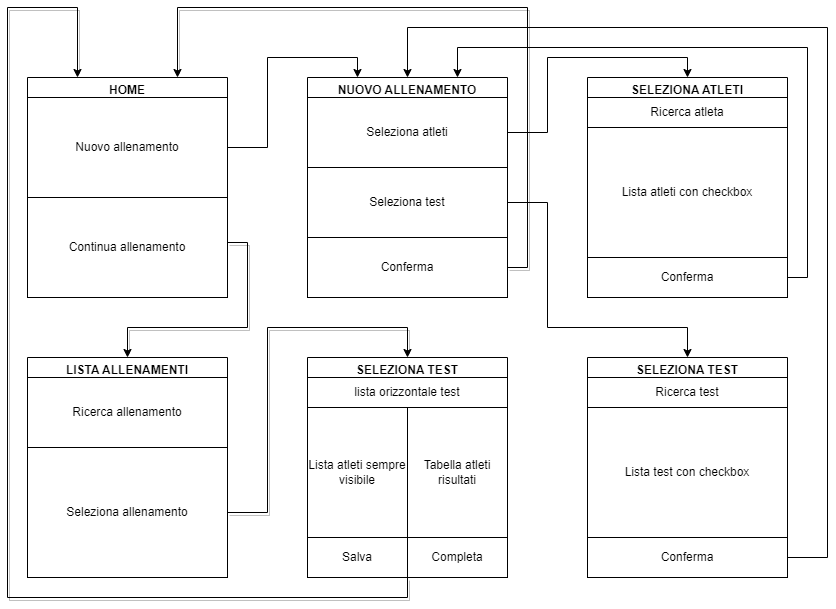

The diagram above was exported from draw.io. Its source (the exported page's mxGraphModel, read from the mxfile embedded in the PNG):
<mxGraphModel dx="868" dy="1300" grid="1" gridSize="10" guides="1" tooltips="1" connect="1" arrows="1" fold="1" page="1" pageScale="1" pageWidth="1100" pageHeight="850" background="#ffffff" math="0" shadow="0">
  <root>
    <mxCell id="0" />
    <mxCell id="1" parent="0" />
    <mxCell id="UH0f90BBUba6APBAnxkq-34" style="edgeStyle=orthogonalEdgeStyle;rounded=0;sketch=0;orthogonalLoop=1;jettySize=auto;html=1;exitX=1;exitY=0.5;exitDx=0;exitDy=0;entryX=0.5;entryY=0;entryDx=0;entryDy=0;shadow=1;" edge="1" parent="1" source="UH0f90BBUba6APBAnxkq-39" target="UH0f90BBUba6APBAnxkq-29">
      <mxGeometry relative="1" as="geometry">
        <Array as="points">
          <mxPoint x="280" y="475" />
          <mxPoint x="280" y="290" />
          <mxPoint x="420" y="290" />
        </Array>
      </mxGeometry>
    </mxCell>
    <mxCell id="UH0f90BBUba6APBAnxkq-43" style="edgeStyle=orthogonalEdgeStyle;rounded=0;sketch=0;orthogonalLoop=1;jettySize=auto;html=1;exitX=1;exitY=0.75;exitDx=0;exitDy=0;entryX=0.5;entryY=0;entryDx=0;entryDy=0;shadow=1;" edge="1" parent="1" source="UH0f90BBUba6APBAnxkq-2" target="UH0f90BBUba6APBAnxkq-37">
      <mxGeometry relative="1" as="geometry" />
    </mxCell>
    <mxCell id="UH0f90BBUba6APBAnxkq-2" value="HOME" style="swimlane;" vertex="1" parent="1">
      <mxGeometry x="40" y="40" width="200" height="220" as="geometry" />
    </mxCell>
    <mxCell id="UH0f90BBUba6APBAnxkq-3" value="Nuovo allenamento" style="rounded=0;whiteSpace=wrap;html=1;" vertex="1" parent="UH0f90BBUba6APBAnxkq-2">
      <mxGeometry y="20" width="200" height="100" as="geometry" />
    </mxCell>
    <mxCell id="UH0f90BBUba6APBAnxkq-4" value="Continua allenamento" style="rounded=0;whiteSpace=wrap;html=1;" vertex="1" parent="UH0f90BBUba6APBAnxkq-2">
      <mxGeometry y="120" width="200" height="100" as="geometry" />
    </mxCell>
    <mxCell id="UH0f90BBUba6APBAnxkq-5" value="NUOVO ALLENAMENTO" style="swimlane;" vertex="1" parent="1">
      <mxGeometry x="320" y="40" width="200" height="220" as="geometry" />
    </mxCell>
    <mxCell id="UH0f90BBUba6APBAnxkq-6" value="Seleziona atleti" style="rounded=0;whiteSpace=wrap;html=1;" vertex="1" parent="UH0f90BBUba6APBAnxkq-5">
      <mxGeometry y="20" width="200" height="70" as="geometry" />
    </mxCell>
    <mxCell id="UH0f90BBUba6APBAnxkq-7" value="Seleziona test" style="rounded=0;whiteSpace=wrap;html=1;" vertex="1" parent="UH0f90BBUba6APBAnxkq-5">
      <mxGeometry y="90" width="200" height="70" as="geometry" />
    </mxCell>
    <mxCell id="UH0f90BBUba6APBAnxkq-8" value="Conferma" style="rounded=0;whiteSpace=wrap;html=1;" vertex="1" parent="UH0f90BBUba6APBAnxkq-5">
      <mxGeometry y="160" width="200" height="60" as="geometry" />
    </mxCell>
    <mxCell id="UH0f90BBUba6APBAnxkq-9" value="" style="endArrow=classic;html=1;exitX=1;exitY=0.5;exitDx=0;exitDy=0;entryX=0.25;entryY=0;entryDx=0;entryDy=0;rounded=0;sketch=0;shadow=0;" edge="1" parent="1" source="UH0f90BBUba6APBAnxkq-3" target="UH0f90BBUba6APBAnxkq-5">
      <mxGeometry width="50" height="50" relative="1" as="geometry">
        <mxPoint x="350" y="260" as="sourcePoint" />
        <mxPoint x="400" y="210" as="targetPoint" />
        <Array as="points">
          <mxPoint x="280" y="110" />
          <mxPoint x="280" y="20" />
          <mxPoint x="370" y="20" />
        </Array>
      </mxGeometry>
    </mxCell>
    <mxCell id="UH0f90BBUba6APBAnxkq-10" value="SELEZIONA ATLETI" style="swimlane;" vertex="1" parent="1">
      <mxGeometry x="600" y="40" width="200" height="220" as="geometry" />
    </mxCell>
    <mxCell id="UH0f90BBUba6APBAnxkq-11" value="Ricerca atleta" style="rounded=0;whiteSpace=wrap;html=1;" vertex="1" parent="UH0f90BBUba6APBAnxkq-10">
      <mxGeometry y="20" width="200" height="30" as="geometry" />
    </mxCell>
    <mxCell id="UH0f90BBUba6APBAnxkq-14" value="Conferma" style="rounded=0;whiteSpace=wrap;html=1;" vertex="1" parent="UH0f90BBUba6APBAnxkq-10">
      <mxGeometry y="180" width="200" height="40" as="geometry" />
    </mxCell>
    <mxCell id="UH0f90BBUba6APBAnxkq-15" value="Lista atleti con checkbox" style="rounded=0;whiteSpace=wrap;html=1;" vertex="1" parent="UH0f90BBUba6APBAnxkq-10">
      <mxGeometry y="50" width="200" height="130" as="geometry" />
    </mxCell>
    <mxCell id="UH0f90BBUba6APBAnxkq-16" style="edgeStyle=orthogonalEdgeStyle;rounded=0;sketch=0;orthogonalLoop=1;jettySize=auto;html=1;exitX=1;exitY=0.5;exitDx=0;exitDy=0;entryX=0.5;entryY=0;entryDx=0;entryDy=0;shadow=0;" edge="1" parent="1" source="UH0f90BBUba6APBAnxkq-6" target="UH0f90BBUba6APBAnxkq-10">
      <mxGeometry relative="1" as="geometry" />
    </mxCell>
    <mxCell id="UH0f90BBUba6APBAnxkq-17" style="edgeStyle=orthogonalEdgeStyle;rounded=0;sketch=0;orthogonalLoop=1;jettySize=auto;html=1;exitX=1;exitY=0.5;exitDx=0;exitDy=0;entryX=0.75;entryY=0;entryDx=0;entryDy=0;shadow=0;" edge="1" parent="1" source="UH0f90BBUba6APBAnxkq-14" target="UH0f90BBUba6APBAnxkq-5">
      <mxGeometry relative="1" as="geometry">
        <Array as="points">
          <mxPoint x="820" y="240" />
          <mxPoint x="820" y="10" />
          <mxPoint x="470" y="10" />
        </Array>
      </mxGeometry>
    </mxCell>
    <mxCell id="UH0f90BBUba6APBAnxkq-18" value="SELEZIONA TEST" style="swimlane;" vertex="1" parent="1">
      <mxGeometry x="600" y="320" width="200" height="220" as="geometry" />
    </mxCell>
    <mxCell id="UH0f90BBUba6APBAnxkq-19" value="Ricerca test" style="rounded=0;whiteSpace=wrap;html=1;" vertex="1" parent="UH0f90BBUba6APBAnxkq-18">
      <mxGeometry y="20" width="200" height="30" as="geometry" />
    </mxCell>
    <mxCell id="UH0f90BBUba6APBAnxkq-20" value="Conferma" style="rounded=0;whiteSpace=wrap;html=1;" vertex="1" parent="UH0f90BBUba6APBAnxkq-18">
      <mxGeometry y="180" width="200" height="40" as="geometry" />
    </mxCell>
    <mxCell id="UH0f90BBUba6APBAnxkq-21" value="Lista test con checkbox" style="rounded=0;whiteSpace=wrap;html=1;" vertex="1" parent="UH0f90BBUba6APBAnxkq-18">
      <mxGeometry y="50" width="200" height="130" as="geometry" />
    </mxCell>
    <mxCell id="UH0f90BBUba6APBAnxkq-22" style="edgeStyle=orthogonalEdgeStyle;rounded=0;sketch=0;orthogonalLoop=1;jettySize=auto;html=1;exitX=1;exitY=0.5;exitDx=0;exitDy=0;shadow=0;" edge="1" parent="1" source="UH0f90BBUba6APBAnxkq-7" target="UH0f90BBUba6APBAnxkq-18">
      <mxGeometry relative="1" as="geometry">
        <Array as="points">
          <mxPoint x="560" y="165" />
          <mxPoint x="560" y="290" />
          <mxPoint x="700" y="290" />
        </Array>
      </mxGeometry>
    </mxCell>
    <mxCell id="UH0f90BBUba6APBAnxkq-23" style="edgeStyle=orthogonalEdgeStyle;rounded=0;sketch=0;orthogonalLoop=1;jettySize=auto;html=1;exitX=1;exitY=0.5;exitDx=0;exitDy=0;entryX=0.5;entryY=0;entryDx=0;entryDy=0;shadow=0;" edge="1" parent="1" source="UH0f90BBUba6APBAnxkq-20" target="UH0f90BBUba6APBAnxkq-5">
      <mxGeometry relative="1" as="geometry">
        <Array as="points">
          <mxPoint x="840" y="520" />
          <mxPoint x="840" y="-10" />
          <mxPoint x="420" y="-10" />
        </Array>
      </mxGeometry>
    </mxCell>
    <mxCell id="UH0f90BBUba6APBAnxkq-24" style="edgeStyle=orthogonalEdgeStyle;rounded=0;sketch=0;orthogonalLoop=1;jettySize=auto;html=1;exitX=1;exitY=0.5;exitDx=0;exitDy=0;entryX=0.75;entryY=0;entryDx=0;entryDy=0;shadow=1;" edge="1" parent="1" source="UH0f90BBUba6APBAnxkq-8" target="UH0f90BBUba6APBAnxkq-2">
      <mxGeometry relative="1" as="geometry">
        <Array as="points">
          <mxPoint x="540" y="230" />
          <mxPoint x="540" y="-30" />
          <mxPoint x="190" y="-30" />
        </Array>
      </mxGeometry>
    </mxCell>
    <mxCell id="UH0f90BBUba6APBAnxkq-35" style="edgeStyle=orthogonalEdgeStyle;rounded=0;sketch=0;orthogonalLoop=1;jettySize=auto;html=1;exitX=0.5;exitY=1;exitDx=0;exitDy=0;entryX=0.25;entryY=0;entryDx=0;entryDy=0;shadow=1;" edge="1" parent="1" source="UH0f90BBUba6APBAnxkq-29" target="UH0f90BBUba6APBAnxkq-2">
      <mxGeometry relative="1" as="geometry">
        <Array as="points">
          <mxPoint x="420" y="560" />
          <mxPoint x="20" y="560" />
          <mxPoint x="20" y="-30" />
          <mxPoint x="90" y="-30" />
        </Array>
      </mxGeometry>
    </mxCell>
    <mxCell id="UH0f90BBUba6APBAnxkq-29" value="SELEZIONA TEST" style="swimlane;" vertex="1" parent="1">
      <mxGeometry x="320" y="320" width="200" height="220" as="geometry" />
    </mxCell>
    <mxCell id="UH0f90BBUba6APBAnxkq-30" value="lista orizzontale test" style="rounded=0;whiteSpace=wrap;html=1;" vertex="1" parent="UH0f90BBUba6APBAnxkq-29">
      <mxGeometry y="20" width="200" height="30" as="geometry" />
    </mxCell>
    <mxCell id="UH0f90BBUba6APBAnxkq-32" value="Lista atleti sempre visibile" style="rounded=0;whiteSpace=wrap;html=1;" vertex="1" parent="UH0f90BBUba6APBAnxkq-29">
      <mxGeometry y="50" width="100" height="130" as="geometry" />
    </mxCell>
    <mxCell id="UH0f90BBUba6APBAnxkq-33" value="Tabella atleti risultati" style="rounded=0;whiteSpace=wrap;html=1;" vertex="1" parent="UH0f90BBUba6APBAnxkq-29">
      <mxGeometry x="100" y="50" width="100" height="130" as="geometry" />
    </mxCell>
    <mxCell id="UH0f90BBUba6APBAnxkq-31" value="Salva" style="rounded=0;whiteSpace=wrap;html=1;" vertex="1" parent="UH0f90BBUba6APBAnxkq-29">
      <mxGeometry y="180" width="100" height="40" as="geometry" />
    </mxCell>
    <mxCell id="UH0f90BBUba6APBAnxkq-36" value="Completa" style="rounded=0;whiteSpace=wrap;html=1;" vertex="1" parent="UH0f90BBUba6APBAnxkq-29">
      <mxGeometry x="100" y="180" width="100" height="40" as="geometry" />
    </mxCell>
    <mxCell id="UH0f90BBUba6APBAnxkq-37" value="LISTA ALLENAMENTI" style="swimlane;" vertex="1" parent="1">
      <mxGeometry x="40" y="320" width="200" height="220" as="geometry" />
    </mxCell>
    <mxCell id="UH0f90BBUba6APBAnxkq-38" value="Ricerca allenamento" style="rounded=0;whiteSpace=wrap;html=1;" vertex="1" parent="UH0f90BBUba6APBAnxkq-37">
      <mxGeometry y="20" width="200" height="70" as="geometry" />
    </mxCell>
    <mxCell id="UH0f90BBUba6APBAnxkq-39" value="Seleziona allenamento" style="rounded=0;whiteSpace=wrap;html=1;" vertex="1" parent="UH0f90BBUba6APBAnxkq-37">
      <mxGeometry y="90" width="200" height="130" as="geometry" />
    </mxCell>
  </root>
</mxGraphModel>